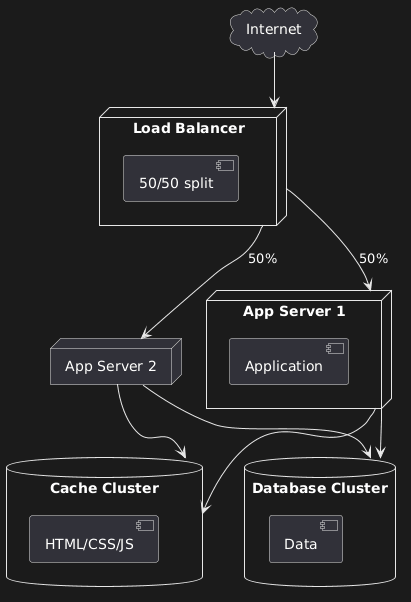

The diagram above was rendered by PlantUML. Its source (embedded in the PNG):
@startuml
cloud "Internet" as internet

node "Load Balancer" as lb {
  [50/50 split]
}

node "App Server 1" as app1 {
  [Application]
}

node "App Server 2" as app2 {
  [Application]
}

database "Cache Cluster" as cache {
  [HTML/CSS/JS]
}

database "Database Cluster" as db {
  [Data]
}

internet --> lb
lb --> app1 : 50%
lb --> app2 : 50%
app1 --> cache
app2 --> cache
app1 --> db
app2 --> db
@enduml